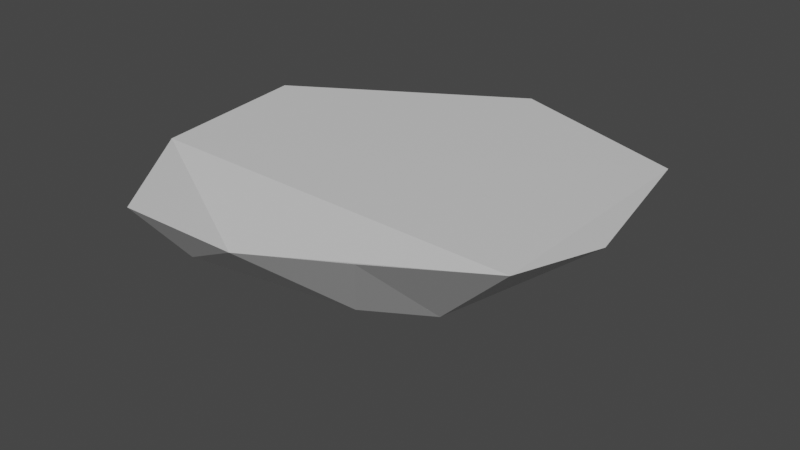 # Source: RockBlenderFile.blend  (saved by Blender 3.0.42; exported with 4.5.12 LTS)
import bpy
from mathutils import Matrix  # noqa: F401  (used for matrix-valued properties, if any)

bpy.ops.wm.read_factory_settings(use_empty=True)
scene = bpy.context.scene
scene.name = 'Scene'

# ---- collections
col_collection = bpy.data.collections.new('Collection'); scene.collection.children.link(col_collection)

# ---- materials (node trees are filled in below, after node groups)
mat_stoun = bpy.data.materials.new('stoun')
mat_stoun.use_transparent_shadow = False

# ---- material node trees
mat_stoun.use_nodes = True; mat_stoun.node_tree.nodes.clear()
_N = mat_stoun.node_tree.nodes; _L = mat_stoun.node_tree.links
n0 = _N.new('ShaderNodeOutputMaterial'); n0.name = 'Material Output'; n0.location = (300, 300)
n1 = _N.new('ShaderNodeTexImage'); n1.name = 'Image Texture'; n1.location = (-329, 244)
n2 = _N.new('ShaderNodeBsdfPrincipled'); n2.name = 'Principled BSDF'; n2.location = (7, 509)
n2.distribution = 'GGX'
n2.subsurface_method = 'RANDOM_WALK_SKIN'
n2.inputs[1].default_value = 0.1236
n2.inputs[3].default_value = 1.45
n2.inputs[14].default_value = (0.8298, 0.8298, 0.8298, 1.0)
n2.inputs[27].default_value = (0.0, 0.0, 0.0, 1.0)
n2.inputs[28].default_value = 1.0
_L.new(n2.outputs[0], n0.inputs[0])
n0.is_active_output = True

# ---- world
world_world = bpy.data.worlds.new('World'); scene.world = world_world
world_world.use_nodes = True; world_world.node_tree.nodes.clear()
_N = world_world.node_tree.nodes; _L = world_world.node_tree.links
n0 = _N.new('ShaderNodeOutputWorld'); n0.name = 'World Output'; n0.location = (300, 300)
n1 = _N.new('ShaderNodeBackground'); n1.name = 'Background'; n1.location = (10, 300)
n1.inputs[0].default_value = (0.05088, 0.05088, 0.05088, 1.0)
_L.new(n1.outputs[0], n0.inputs[0])
n0.is_active_output = True
world_world.color = (0.05088, 0.05088, 0.05088)
world_world.use_sun_shadow = False
world_world.sun_shadow_jitter_overblur = 0.0

# ---- meshes
me_icosphere_001 = bpy.data.meshes.new('Icosphere.001')
me_icosphere_001.from_pydata([(0.08488, 0.02588, -0.8286), (0.7308, -0.3702, -0.2829), (-0.17, -0.7602, -0.3485), (-0.9302, 0.03771, -0.5201), (-0.2696, 0.8092, -0.5203), (0.7253, 0.7029, -0.2798), (0.02781, -0.3372, -0.7001), (0.2735, -0.137, -0.7298), (0.2558, -0.5873, -0.3163), (0.8714, -0.01909, -0.2762), (0.3895, 0.2225, -0.7013), (-0.506, -0.0927, -0.7776), (-0.5851, -0.5919, -0.5828), (-0.2063, 0.4994, -0.7373), (-0.6307, 0.549, -0.5802), (0.2354, 0.7043, -0.4881), (-0.9891, -0.3214, -0.283), (-0.6113, -0.8414, -0.283), (-0.5542, 0.7422, -0.283), (-1.083, 0.4247, -0.283), (0.724, 0.7041, -0.281), (-0.1114, 1.008, -0.2828), (0.725, 0.6999, -0.2809), (0.87, -0.01678, -0.2773), (0.3912, 0.2232, -0.699)], [], [(0, 7, 6), (1, 7, 9), (0, 6, 11), (0, 11, 13), (0, 13, 10), (3, 12, 16), (4, 14, 18), (5, 15, 20), (3, 16, 19), (4, 18, 21), (20, 15, 21), (15, 4, 21), (18, 14, 19), (14, 3, 19), (16, 12, 17), (12, 2, 17), (5, 20, 21, 18, 19, 16, 17, 2, 8, 1, 9), (10, 15, 5), (10, 13, 15), (13, 4, 15), (13, 14, 4), (13, 11, 14), (11, 3, 14), (11, 12, 3), (11, 6, 12), (6, 2, 12), (9, 7, 10), (7, 0, 10), (6, 8, 2), (6, 7, 8), (7, 1, 8), (23, 24, 22)])
_uv = me_icosphere_001.uv_layers.new(name='UVMap')
_uv.uv.foreach_set('vector', [0.3636, 0.0, 0.3182, 0.07873, 0.1364, 0.07873, 0.2727, 0.1575, 0.3182, 0.07873, 0.3636, 0.1575, 0.9091, 0.0, 0.9545, 0.07873, 0.8636, 0.07873, 0.7273, 0.0, 0.7727, 0.07873, 0.6818, 0.07873, 0.5455, 0.0, 0.5909, 0.07873, 0.5, 0.07873, 0.8182, 0.1575, 0.9091, 0.1575, 0.8636, 0.2362, 0.6364, 0.1575, 0.7273, 0.1575, 0.6818, 0.2362, 0.4545, 0.1575, 0.5455, 0.1575, 0.5, 0.2362, 0.8182, 0.1575, 0.8636, 0.2362, 0.7727, 0.2362, 0.6364, 0.1575, 0.6818, 0.2362, 0.5909, 0.2362, 0.5, 0.2362, 0.5455, 0.1575, 0.5909, 0.2362, 0.5455, 0.1575, 0.6364, 0.1575, 0.5909, 0.2362, 0.6818, 0.2362, 0.7273, 0.1575, 0.7727, 0.2362, 0.7273, 0.1575, 0.8182, 0.1575, 0.7727, 0.2362, 0.8636, 0.2362, 0.9091, 0.1575, 0.9545, 0.2362, 0.9091, 0.1575, 1.0, 0.1575, 0.9545, 0.2362, 0.4545, 0.1575, 0.5, 0.2362, 0.5909, 0.2362, 0.6818, 0.2362, 0.7727, 0.2362, 0.8636, 0.2362, 0.04546, 0.2362, 0.09091, 0.1575, 0.1818, 0.1575, 0.2727, 0.1575, 0.3636, 0.1575, 0.5, 0.07873, 0.5455, 0.1575, 0.4545, 0.1575, 0.5, 0.07873, 0.5909, 0.07873, 0.5455, 0.1575, 0.5909, 0.07873, 0.6364, 0.1575, 0.5455, 0.1575, 0.6818, 0.07873, 0.7273, 0.1575, 0.6364, 0.1575, 0.6818, 0.07873, 0.7727, 0.07873, 0.7273, 0.1575, 0.7727, 0.07873, 0.8182, 0.1575, 0.7273, 0.1575, 0.8636, 0.07873, 0.9091, 0.1575, 0.8182, 0.1575, 0.8636, 0.07873, 0.9545, 0.07873, 0.9091, 0.1575, 0.9545, 0.07873, 1.0, 0.1575, 0.9091, 0.1575, 0.3636, 0.1575, 0.3182, 0.07873, 0.4091, 0.07873, 0.3182, 0.07873, 0.3636, 0.0, 0.4091, 0.07873, 0.1364, 0.07873, 0.1818, 0.1575, 0.09091, 0.1575, 0.1364, 0.07873, 0.2273, 0.07873, 0.1818, 0.1575, 0.2273, 0.07873, 0.2727, 0.1575, 0.1818, 0.1575, 0.3636, 0.1575, 0.4091, 0.07873, 0.4545, 0.1575])
me_icosphere_001.materials.append(mat_stoun)
me_icosphere_001.use_remesh_fix_poles = True
me_icosphere_001.use_remesh_preserve_attributes = False
me_icosphere_001.update()

# ---- objects
ob_icosphere_001 = bpy.data.objects.new('Icosphere.001', me_icosphere_001)

# ---- transforms, parenting, visibility, modifiers, constraints
ob_icosphere_001.location = (0.0, 0.0, 0.0)

# ---- collection membership
col_collection.objects.link(ob_icosphere_001)

# ---- scene / render settings (as saved in the file)
scene.frame_start = 1; scene.frame_end = 250; scene.frame_set(1)
scene.render.engine = 'BLENDER_EEVEE_NEXT'
scene.cycles.sampling_pattern = 'TABULATED_SOBOL'
scene.cycles.use_light_tree = False
scene.view_settings.view_transform = 'Filmic'
bpy.context.view_layer.update()

# ---- added for rendering (the .blend has no active camera and no usable light): camera, sun
cam_auto = bpy.data.cameras.new('AutoCamera')
cam_auto.lens = 50.0
cam_auto.sensor_width = 36.0
cam_auto.clip_end = 1000.0
ob_auto_camera = bpy.data.objects.new('AutoCamera', cam_auto)
scene.collection.objects.link(ob_auto_camera)
ob_auto_camera.location = (2.4353, -2.9662, 1.48049)
ob_auto_camera.rotation_euler = (1.09748, -7.21219e-08, 0.694738)
scene.camera = ob_auto_camera
light_auto_sun = bpy.data.lights.new('AutoSun', 'SUN')
light_auto_sun.energy = 3.0
light_auto_sun.angle = 0.0523599
ob_auto_sun = bpy.data.objects.new('AutoSun', light_auto_sun)
scene.collection.objects.link(ob_auto_sun)
ob_auto_sun.rotation_euler = (0.872665, 0.174533, 0.523599)
bpy.context.view_layer.update()
